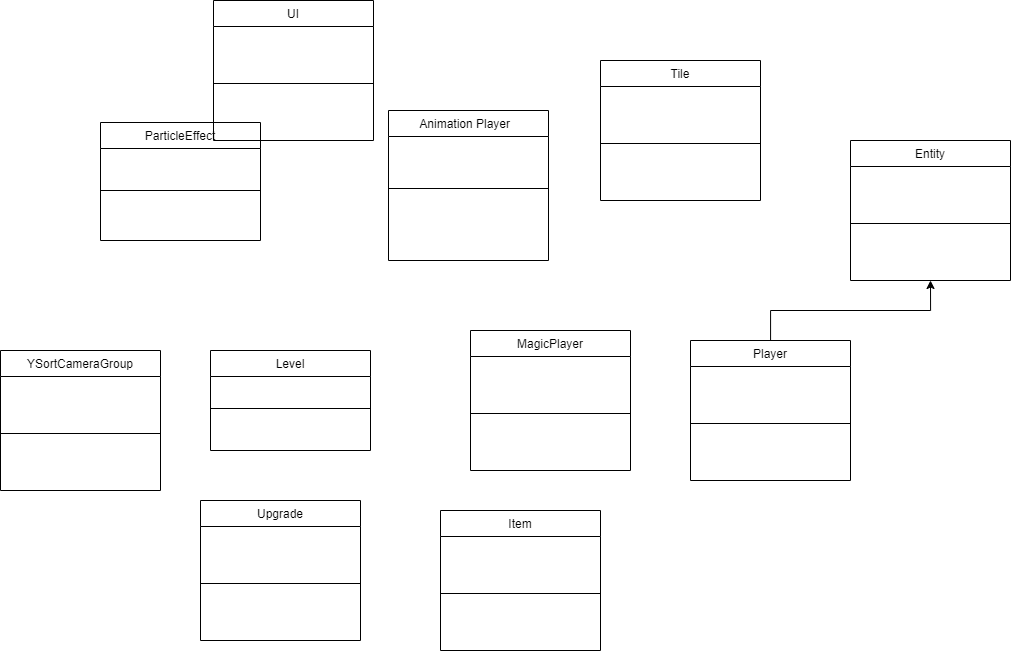

The diagram above was exported from draw.io. Its source (the exported page's mxGraphModel, read from the mxfile embedded in the PNG):
<mxGraphModel dx="1723" dy="708" grid="1" gridSize="10" guides="1" tooltips="1" connect="1" arrows="1" fold="1" page="1" pageScale="1" pageWidth="827" pageHeight="1169" math="0" shadow="0">
  <root>
    <mxCell id="WIyWlLk6GJQsqaUBKTNV-0" />
    <mxCell id="WIyWlLk6GJQsqaUBKTNV-1" parent="WIyWlLk6GJQsqaUBKTNV-0" />
    <mxCell id="zkfFHV4jXpPFQw0GAbJ--0" value="ParticleEffect" style="swimlane;fontStyle=0;align=center;verticalAlign=top;childLayout=stackLayout;horizontal=1;startSize=26;horizontalStack=0;resizeParent=1;resizeLast=0;collapsible=1;marginBottom=0;rounded=0;shadow=0;strokeWidth=1;" parent="WIyWlLk6GJQsqaUBKTNV-1" vertex="1">
      <mxGeometry x="220" y="132" width="160" height="118" as="geometry">
        <mxRectangle x="220" y="132" width="160" height="26" as="alternateBounds" />
      </mxGeometry>
    </mxCell>
    <mxCell id="zkfFHV4jXpPFQw0GAbJ--4" value="" style="line;html=1;strokeWidth=1;align=left;verticalAlign=middle;spacingTop=-1;spacingLeft=3;spacingRight=3;rotatable=0;labelPosition=right;points=[];portConstraint=eastwest;" parent="zkfFHV4jXpPFQw0GAbJ--0" vertex="1">
      <mxGeometry y="26" width="160" height="84" as="geometry" />
    </mxCell>
    <mxCell id="zkfFHV4jXpPFQw0GAbJ--6" value="YSortCameraGroup" style="swimlane;fontStyle=0;align=center;verticalAlign=top;childLayout=stackLayout;horizontal=1;startSize=26;horizontalStack=0;resizeParent=1;resizeLast=0;collapsible=1;marginBottom=0;rounded=0;shadow=0;strokeWidth=1;" parent="WIyWlLk6GJQsqaUBKTNV-1" vertex="1">
      <mxGeometry x="120" y="360" width="160" height="140" as="geometry">
        <mxRectangle x="130" y="380" width="160" height="26" as="alternateBounds" />
      </mxGeometry>
    </mxCell>
    <mxCell id="zkfFHV4jXpPFQw0GAbJ--9" value="" style="line;html=1;strokeWidth=1;align=left;verticalAlign=middle;spacingTop=-1;spacingLeft=3;spacingRight=3;rotatable=0;labelPosition=right;points=[];portConstraint=eastwest;" parent="zkfFHV4jXpPFQw0GAbJ--6" vertex="1">
      <mxGeometry y="26" width="160" height="114" as="geometry" />
    </mxCell>
    <mxCell id="zkfFHV4jXpPFQw0GAbJ--13" value="Level" style="swimlane;fontStyle=0;align=center;verticalAlign=top;childLayout=stackLayout;horizontal=1;startSize=26;horizontalStack=0;resizeParent=1;resizeLast=0;collapsible=1;marginBottom=0;rounded=0;shadow=0;strokeWidth=1;" parent="WIyWlLk6GJQsqaUBKTNV-1" vertex="1">
      <mxGeometry x="330" y="360" width="160" height="100" as="geometry">
        <mxRectangle x="340" y="380" width="170" height="26" as="alternateBounds" />
      </mxGeometry>
    </mxCell>
    <mxCell id="zkfFHV4jXpPFQw0GAbJ--15" value="" style="line;html=1;strokeWidth=1;align=left;verticalAlign=middle;spacingTop=-1;spacingLeft=3;spacingRight=3;rotatable=0;labelPosition=right;points=[];portConstraint=eastwest;" parent="zkfFHV4jXpPFQw0GAbJ--13" vertex="1">
      <mxGeometry y="26" width="160" height="64" as="geometry" />
    </mxCell>
    <mxCell id="zkfFHV4jXpPFQw0GAbJ--17" value="Animation Player  " style="swimlane;fontStyle=0;align=center;verticalAlign=top;childLayout=stackLayout;horizontal=1;startSize=26;horizontalStack=0;resizeParent=1;resizeLast=0;collapsible=1;marginBottom=0;rounded=0;shadow=0;strokeWidth=1;" parent="WIyWlLk6GJQsqaUBKTNV-1" vertex="1">
      <mxGeometry x="508" y="120" width="160" height="150" as="geometry">
        <mxRectangle x="550" y="140" width="160" height="26" as="alternateBounds" />
      </mxGeometry>
    </mxCell>
    <mxCell id="zkfFHV4jXpPFQw0GAbJ--23" value="" style="line;html=1;strokeWidth=1;align=left;verticalAlign=middle;spacingTop=-1;spacingLeft=3;spacingRight=3;rotatable=0;labelPosition=right;points=[];portConstraint=eastwest;" parent="zkfFHV4jXpPFQw0GAbJ--17" vertex="1">
      <mxGeometry y="26" width="160" height="104" as="geometry" />
    </mxCell>
    <mxCell id="pipDfPIWsvxSfR0vY4rI-0" value="MagicPlayer" style="swimlane;fontStyle=0;align=center;verticalAlign=top;childLayout=stackLayout;horizontal=1;startSize=26;horizontalStack=0;resizeParent=1;resizeLast=0;collapsible=1;marginBottom=0;rounded=0;shadow=0;strokeWidth=1;" vertex="1" parent="WIyWlLk6GJQsqaUBKTNV-1">
      <mxGeometry x="590" y="340" width="160" height="140" as="geometry">
        <mxRectangle x="130" y="380" width="160" height="26" as="alternateBounds" />
      </mxGeometry>
    </mxCell>
    <mxCell id="pipDfPIWsvxSfR0vY4rI-1" value="" style="line;html=1;strokeWidth=1;align=left;verticalAlign=middle;spacingTop=-1;spacingLeft=3;spacingRight=3;rotatable=0;labelPosition=right;points=[];portConstraint=eastwest;" vertex="1" parent="pipDfPIWsvxSfR0vY4rI-0">
      <mxGeometry y="26" width="160" height="114" as="geometry" />
    </mxCell>
    <mxCell id="pipDfPIWsvxSfR0vY4rI-9" style="edgeStyle=orthogonalEdgeStyle;rounded=0;orthogonalLoop=1;jettySize=auto;html=1;entryX=0.5;entryY=1;entryDx=0;entryDy=0;" edge="1" parent="WIyWlLk6GJQsqaUBKTNV-1" source="pipDfPIWsvxSfR0vY4rI-3" target="pipDfPIWsvxSfR0vY4rI-7">
      <mxGeometry relative="1" as="geometry" />
    </mxCell>
    <mxCell id="pipDfPIWsvxSfR0vY4rI-3" value="Player" style="swimlane;fontStyle=0;align=center;verticalAlign=top;childLayout=stackLayout;horizontal=1;startSize=26;horizontalStack=0;resizeParent=1;resizeLast=0;collapsible=1;marginBottom=0;rounded=0;shadow=0;strokeWidth=1;" vertex="1" parent="WIyWlLk6GJQsqaUBKTNV-1">
      <mxGeometry x="810" y="350" width="160" height="140" as="geometry">
        <mxRectangle x="130" y="380" width="160" height="26" as="alternateBounds" />
      </mxGeometry>
    </mxCell>
    <mxCell id="pipDfPIWsvxSfR0vY4rI-4" value="" style="line;html=1;strokeWidth=1;align=left;verticalAlign=middle;spacingTop=-1;spacingLeft=3;spacingRight=3;rotatable=0;labelPosition=right;points=[];portConstraint=eastwest;" vertex="1" parent="pipDfPIWsvxSfR0vY4rI-3">
      <mxGeometry y="26" width="160" height="114" as="geometry" />
    </mxCell>
    <mxCell id="pipDfPIWsvxSfR0vY4rI-7" value="Entity" style="swimlane;fontStyle=0;align=center;verticalAlign=top;childLayout=stackLayout;horizontal=1;startSize=26;horizontalStack=0;resizeParent=1;resizeLast=0;collapsible=1;marginBottom=0;rounded=0;shadow=0;strokeWidth=1;" vertex="1" parent="WIyWlLk6GJQsqaUBKTNV-1">
      <mxGeometry x="970" y="150" width="160" height="140" as="geometry">
        <mxRectangle x="130" y="380" width="160" height="26" as="alternateBounds" />
      </mxGeometry>
    </mxCell>
    <mxCell id="pipDfPIWsvxSfR0vY4rI-8" value="" style="line;html=1;strokeWidth=1;align=left;verticalAlign=middle;spacingTop=-1;spacingLeft=3;spacingRight=3;rotatable=0;labelPosition=right;points=[];portConstraint=eastwest;" vertex="1" parent="pipDfPIWsvxSfR0vY4rI-7">
      <mxGeometry y="26" width="160" height="114" as="geometry" />
    </mxCell>
    <mxCell id="pipDfPIWsvxSfR0vY4rI-10" value="Tile" style="swimlane;fontStyle=0;align=center;verticalAlign=top;childLayout=stackLayout;horizontal=1;startSize=26;horizontalStack=0;resizeParent=1;resizeLast=0;collapsible=1;marginBottom=0;rounded=0;shadow=0;strokeWidth=1;" vertex="1" parent="WIyWlLk6GJQsqaUBKTNV-1">
      <mxGeometry x="720" y="70" width="160" height="140" as="geometry">
        <mxRectangle x="130" y="380" width="160" height="26" as="alternateBounds" />
      </mxGeometry>
    </mxCell>
    <mxCell id="pipDfPIWsvxSfR0vY4rI-11" value="" style="line;html=1;strokeWidth=1;align=left;verticalAlign=middle;spacingTop=-1;spacingLeft=3;spacingRight=3;rotatable=0;labelPosition=right;points=[];portConstraint=eastwest;" vertex="1" parent="pipDfPIWsvxSfR0vY4rI-10">
      <mxGeometry y="26" width="160" height="114" as="geometry" />
    </mxCell>
    <mxCell id="pipDfPIWsvxSfR0vY4rI-12" value="UI" style="swimlane;fontStyle=0;align=center;verticalAlign=top;childLayout=stackLayout;horizontal=1;startSize=26;horizontalStack=0;resizeParent=1;resizeLast=0;collapsible=1;marginBottom=0;rounded=0;shadow=0;strokeWidth=1;" vertex="1" parent="WIyWlLk6GJQsqaUBKTNV-1">
      <mxGeometry x="333" y="10" width="160" height="140" as="geometry">
        <mxRectangle x="130" y="380" width="160" height="26" as="alternateBounds" />
      </mxGeometry>
    </mxCell>
    <mxCell id="pipDfPIWsvxSfR0vY4rI-13" value="" style="line;html=1;strokeWidth=1;align=left;verticalAlign=middle;spacingTop=-1;spacingLeft=3;spacingRight=3;rotatable=0;labelPosition=right;points=[];portConstraint=eastwest;" vertex="1" parent="pipDfPIWsvxSfR0vY4rI-12">
      <mxGeometry y="26" width="160" height="114" as="geometry" />
    </mxCell>
    <mxCell id="pipDfPIWsvxSfR0vY4rI-14" value="Upgrade" style="swimlane;fontStyle=0;align=center;verticalAlign=top;childLayout=stackLayout;horizontal=1;startSize=26;horizontalStack=0;resizeParent=1;resizeLast=0;collapsible=1;marginBottom=0;rounded=0;shadow=0;strokeWidth=1;" vertex="1" parent="WIyWlLk6GJQsqaUBKTNV-1">
      <mxGeometry x="320" y="510" width="160" height="140" as="geometry">
        <mxRectangle x="130" y="380" width="160" height="26" as="alternateBounds" />
      </mxGeometry>
    </mxCell>
    <mxCell id="pipDfPIWsvxSfR0vY4rI-15" value="" style="line;html=1;strokeWidth=1;align=left;verticalAlign=middle;spacingTop=-1;spacingLeft=3;spacingRight=3;rotatable=0;labelPosition=right;points=[];portConstraint=eastwest;" vertex="1" parent="pipDfPIWsvxSfR0vY4rI-14">
      <mxGeometry y="26" width="160" height="114" as="geometry" />
    </mxCell>
    <mxCell id="pipDfPIWsvxSfR0vY4rI-16" value="Item" style="swimlane;fontStyle=0;align=center;verticalAlign=top;childLayout=stackLayout;horizontal=1;startSize=26;horizontalStack=0;resizeParent=1;resizeLast=0;collapsible=1;marginBottom=0;rounded=0;shadow=0;strokeWidth=1;" vertex="1" parent="WIyWlLk6GJQsqaUBKTNV-1">
      <mxGeometry x="560" y="520" width="160" height="140" as="geometry">
        <mxRectangle x="130" y="380" width="160" height="26" as="alternateBounds" />
      </mxGeometry>
    </mxCell>
    <mxCell id="pipDfPIWsvxSfR0vY4rI-17" value="" style="line;html=1;strokeWidth=1;align=left;verticalAlign=middle;spacingTop=-1;spacingLeft=3;spacingRight=3;rotatable=0;labelPosition=right;points=[];portConstraint=eastwest;" vertex="1" parent="pipDfPIWsvxSfR0vY4rI-16">
      <mxGeometry y="26" width="160" height="114" as="geometry" />
    </mxCell>
  </root>
</mxGraphModel>